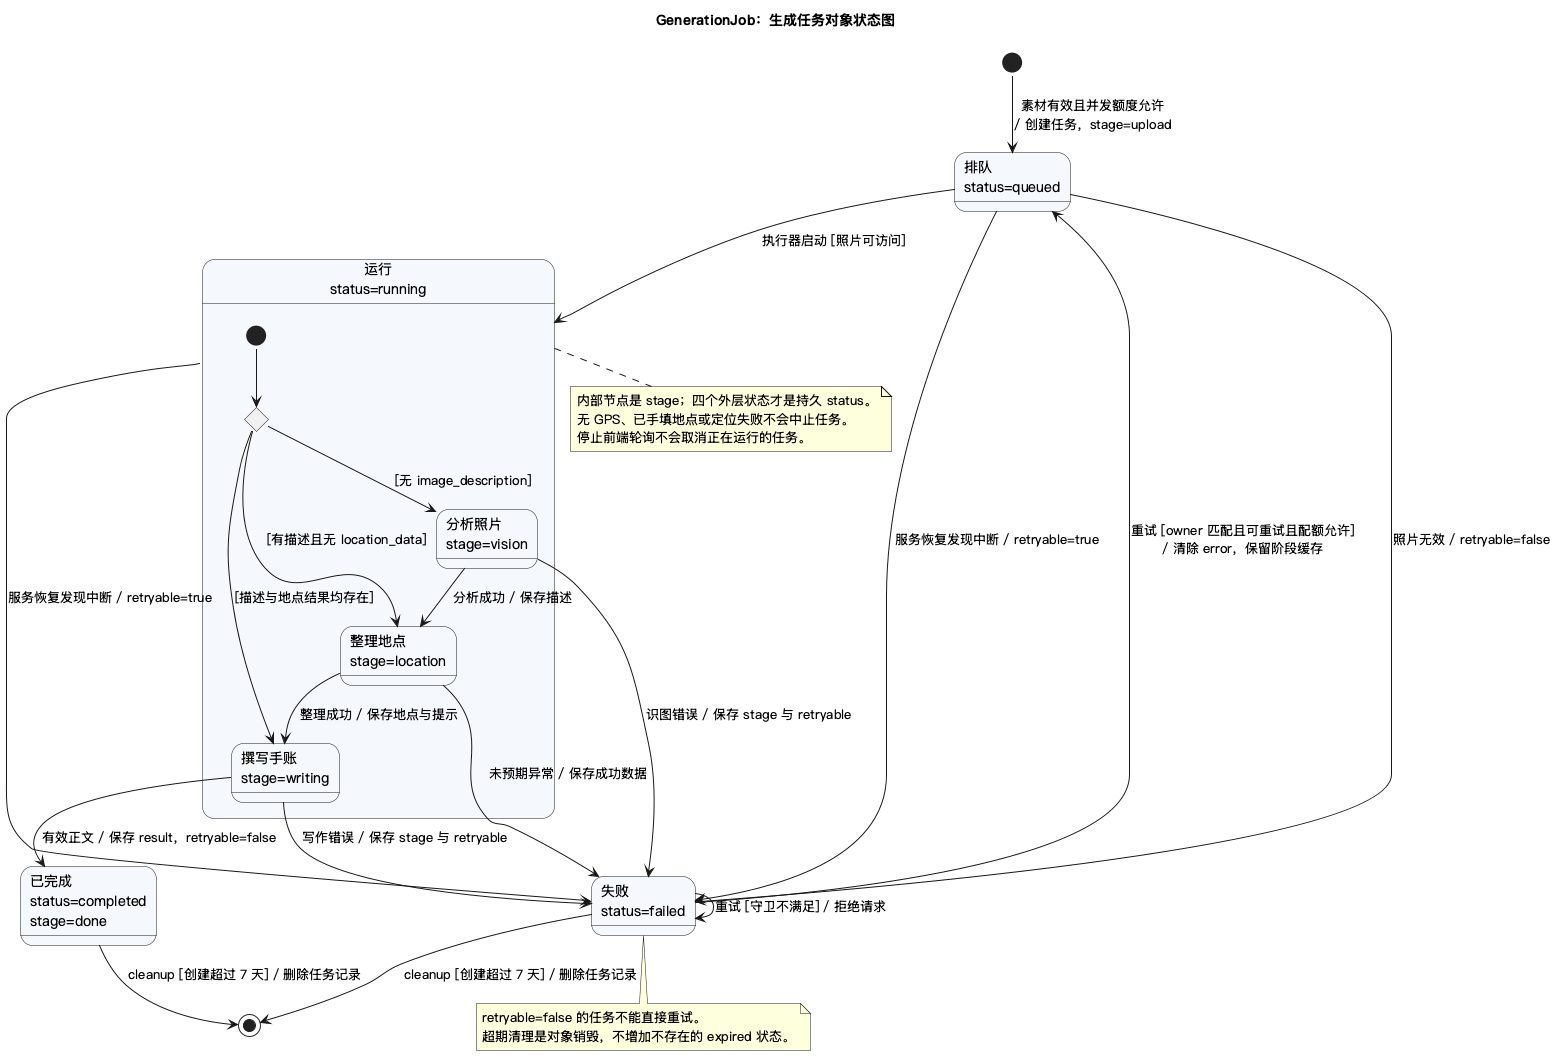

The diagram above was rendered by PlantUML. Its source (embedded in the PNG):
@startuml
!pragma layout smetana
skinparam defaultFontName "PingFang SC"
skinparam shadowing false
skinparam stateBackgroundColor #F5F8FC
title GenerationJob：生成任务对象状态图

state "排队\nstatus=queued" as Queued
state "运行\nstatus=running" as Running {
  state Entry <<choice>>
  state "分析照片\nstage=vision" as Vision
  state "整理地点\nstage=location" as Location
  state "撰写手账\nstage=writing" as Writing
  [*] --> Entry
  Entry --> Vision : [无 image_description]
  Entry --> Location : [有描述且无 location_data]
  Entry --> Writing : [描述与地点结果均存在]
  Vision --> Location : 分析成功 / 保存描述
  Location --> Writing : 整理成功 / 保存地点与提示
}
state "已完成\nstatus=completed\nstage=done" as Completed
state "失败\nstatus=failed" as Failed

[*] --> Queued : 素材有效且并发额度允许\n/ 创建任务，stage=upload
Queued --> Running : 执行器启动 [照片可访问]
Queued --> Failed : 照片无效 / retryable=false
Vision --> Failed : 识图错误 / 保存 stage 与 retryable
Location --> Failed : 未预期异常 / 保存成功数据
Writing --> Failed : 写作错误 / 保存 stage 与 retryable
Writing --> Completed : 有效正文 / 保存 result，retryable=false
Queued --> Failed : 服务恢复发现中断 / retryable=true
Running --> Failed : 服务恢复发现中断 / retryable=true
Failed --> Queued : 重试 [owner 匹配且可重试且配额允许]\n/ 清除 error，保留阶段缓存
Failed --> Failed : 重试 [守卫不满足] / 拒绝请求
Completed --> [*] : cleanup [创建超过 7 天] / 删除任务记录
Failed --> [*] : cleanup [创建超过 7 天] / 删除任务记录

note bottom of Running
  内部节点是 stage；四个外层状态才是持久 status。
  无 GPS、已手填地点或定位失败不会中止任务。
  停止前端轮询不会取消正在运行的任务。
end note
note bottom of Failed
  retryable=false 的任务不能直接重试。
  超期清理是对象销毁，不增加不存在的 expired 状态。
end note
@enduml